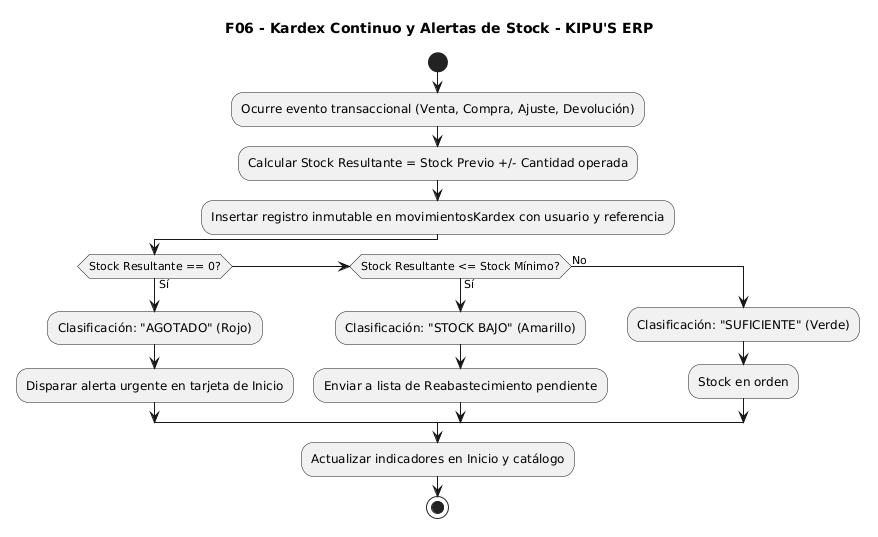

The diagram above was rendered by PlantUML. Its source (embedded in the PNG):
@startuml
skinparam monochrome true
skinparam shadowing false

title F06 - Kardex Continuo y Alertas de Stock - KIPU'S ERP

start
:Ocurre evento transaccional (Venta, Compra, Ajuste, Devolución);
:Calcular Stock Resultante = Stock Previo +/- Cantidad operada;
:Insertar registro inmutable en movimientosKardex con usuario y referencia;

if (Stock Resultante == 0?) then (Sí)
  :Clasificación: "AGOTADO" (Rojo);
  :Disparar alerta urgente en tarjeta de Inicio;
elseif (Stock Resultante <= Stock Mínimo?) then (Sí)
  :Clasificación: "STOCK BAJO" (Amarillo);
  :Enviar a lista de Reabastecimiento pendiente;
else (No)
  :Clasificación: "SUFICIENTE" (Verde);
  :Stock en orden;
endif

:Actualizar indicadores en Inicio y catálogo;
stop
@enduml